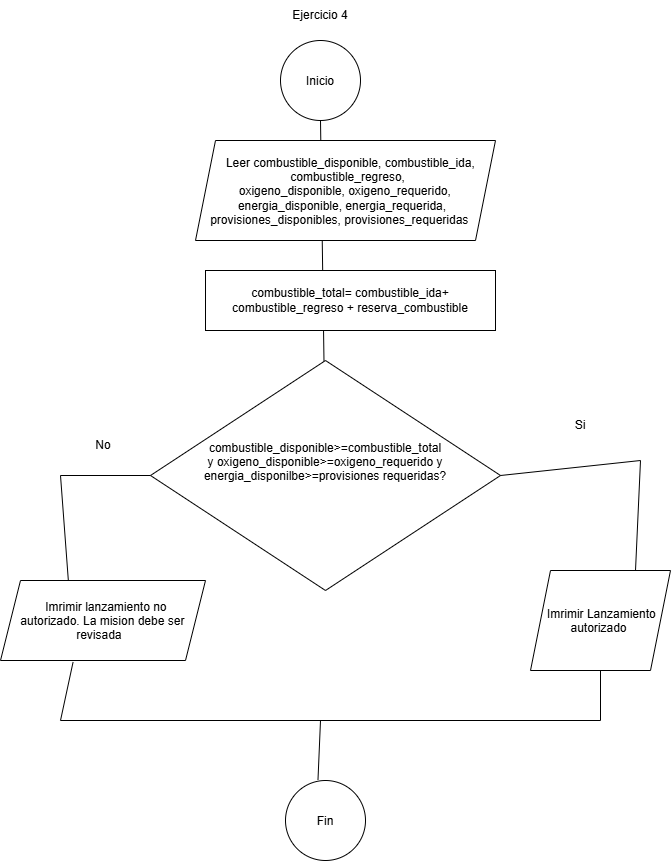

The diagram above was exported from draw.io. Its source (the exported page's mxGraphModel, read from the mxfile embedded in the PNG):
<mxGraphModel dx="793" dy="310" grid="1" gridSize="10" guides="1" tooltips="1" connect="1" arrows="1" fold="1" page="1" pageScale="1" pageWidth="850" pageHeight="1100" math="0" shadow="0">
  <root>
    <mxCell id="0" />
    <mxCell id="1" parent="0" />
    <mxCell id="wqkPDhfEoo4oV-gyj-4e-17" edge="1" parent="1" source="wqkPDhfEoo4oV-gyj-4e-7" style="endArrow=none;html=1;rounded=0;entryX=0.5;entryY=1;entryDx=0;entryDy=0;exitX=0.496;exitY=0.037;exitDx=0;exitDy=0;exitPerimeter=0;" target="wqkPDhfEoo4oV-gyj-4e-2" value="">
      <mxGeometry height="50" relative="1" width="50" as="geometry">
        <mxPoint x="340" y="270" as="sourcePoint" />
        <mxPoint x="390" y="220" as="targetPoint" />
      </mxGeometry>
    </mxCell>
    <mxCell id="wqkPDhfEoo4oV-gyj-4e-1" parent="1" style="text;html=1;whiteSpace=wrap;strokeColor=none;fillColor=none;align=center;verticalAlign=middle;rounded=0;" value="Ejercicio 4" vertex="1">
      <mxGeometry height="30" width="60" x="370" y="20" as="geometry" />
    </mxCell>
    <mxCell id="wqkPDhfEoo4oV-gyj-4e-2" parent="1" style="ellipse;whiteSpace=wrap;html=1;shapeInside=1;aspect=fixed;" value="Inicio" vertex="1">
      <mxGeometry height="80" width="80" x="360" y="60" as="geometry" />
    </mxCell>
    <mxCell id="wqkPDhfEoo4oV-gyj-4e-5" parent="1" style="shape=parallelogram;perimeter=parallelogramPerimeter;whiteSpace=wrap;html=1;shapeInside=1;fixedSize=1;" value="&lt;p class=&quot;MsoNormal&quot;&gt;&lt;span lang=&quot;ES-CR&quot;&gt;Leer combustible_disponible, combustible_ida, combustible_regreso,&lt;br&gt;oxigeno_disponible, oxigeno_requerido, energia_disponible, energia_requerida, provisiones_disponibles,&amp;nbsp;&lt;/span&gt;&lt;span style=&quot;text-decoration-line: inherit; background-color: transparent; color: light-dark(#000000, var(--ge-light-color, #ffffff));&quot;&gt;provisiones_requeridas&lt;/span&gt;&lt;/p&gt;" vertex="1">
      <mxGeometry height="100" width="300" x="275" y="160" as="geometry" />
    </mxCell>
    <mxCell id="wqkPDhfEoo4oV-gyj-4e-6" parent="1" style="rounded=0;whiteSpace=wrap;html=1;" value="combustible_total= combustible_ida+ combustible_regreso + reserva_combustible" vertex="1">
      <mxGeometry height="60" width="290" x="285" y="290" as="geometry" />
    </mxCell>
    <mxCell id="wqkPDhfEoo4oV-gyj-4e-7" parent="1" style="rhombus;whiteSpace=wrap;html=1;shapeInside=1;" value="combustible_disponible&amp;gt;=combustible_total y oxigeno_disponible&amp;gt;=oxigeno_requerido y energia_disponilbe&amp;gt;=provisiones requeridas?" vertex="1">
      <mxGeometry height="230" width="350" x="230" y="380" as="geometry" />
    </mxCell>
    <mxCell id="wqkPDhfEoo4oV-gyj-4e-8" parent="1" style="shape=parallelogram;perimeter=parallelogramPerimeter;whiteSpace=wrap;html=1;shapeInside=1;fixedSize=1;" value="Imrimir Lanzamiento autorizado" vertex="1">
      <mxGeometry height="100" width="140" x="610" y="590" as="geometry" />
    </mxCell>
    <mxCell id="wqkPDhfEoo4oV-gyj-4e-9" parent="1" style="shape=parallelogram;perimeter=parallelogramPerimeter;whiteSpace=wrap;html=1;shapeInside=1;fixedSize=1;" value="Imrimir lanzamiento no autorizado. La mision debe ser revisada" vertex="1">
      <mxGeometry height="80" width="205" x="80" y="600" as="geometry" />
    </mxCell>
    <mxCell id="wqkPDhfEoo4oV-gyj-4e-10" edge="1" parent="1" source="wqkPDhfEoo4oV-gyj-4e-9" style="endArrow=none;html=1;rounded=0;entryX=0;entryY=0.5;entryDx=0;entryDy=0;exitX=0.331;exitY=0.003;exitDx=0;exitDy=0;exitPerimeter=0;" target="wqkPDhfEoo4oV-gyj-4e-7" value="">
      <mxGeometry height="50" relative="1" width="50" x="-0.0251" as="geometry">
        <Array as="points">
          <mxPoint x="140" y="495" />
        </Array>
        <mxPoint x="340" y="640" as="sourcePoint" />
        <mxPoint x="390" y="590" as="targetPoint" />
      </mxGeometry>
    </mxCell>
    <mxCell id="wqkPDhfEoo4oV-gyj-4e-11" edge="1" parent="1" source="wqkPDhfEoo4oV-gyj-4e-8" style="endArrow=none;html=1;rounded=0;entryX=1;entryY=0.5;entryDx=0;entryDy=0;exitX=0.75;exitY=0;exitDx=0;exitDy=0;" target="wqkPDhfEoo4oV-gyj-4e-7" value="">
      <mxGeometry height="50" relative="1" width="50" as="geometry">
        <Array as="points">
          <mxPoint x="720" y="480" />
        </Array>
        <mxPoint x="340" y="640" as="sourcePoint" />
        <mxPoint x="390" y="590" as="targetPoint" />
      </mxGeometry>
    </mxCell>
    <mxCell id="wqkPDhfEoo4oV-gyj-4e-12" parent="1" style="text;html=1;whiteSpace=wrap;strokeColor=none;fillColor=none;align=center;verticalAlign=middle;rounded=0;" value="Si" vertex="1">
      <mxGeometry height="30" width="60" x="630" y="430" as="geometry" />
    </mxCell>
    <mxCell id="wqkPDhfEoo4oV-gyj-4e-13" parent="1" style="text;html=1;whiteSpace=wrap;strokeColor=none;fillColor=none;align=center;verticalAlign=middle;rounded=0;" value="No" vertex="1">
      <mxGeometry height="30" width="60" x="152.5" y="450" as="geometry" />
    </mxCell>
    <mxCell id="wqkPDhfEoo4oV-gyj-4e-14" parent="1" style="ellipse;whiteSpace=wrap;html=1;shapeInside=1;aspect=fixed;" value="Fin" vertex="1">
      <mxGeometry height="80" width="80" x="365" y="800" as="geometry" />
    </mxCell>
    <mxCell id="wqkPDhfEoo4oV-gyj-4e-15" edge="1" parent="1" source="wqkPDhfEoo4oV-gyj-4e-9" style="endArrow=none;html=1;rounded=0;entryX=0.5;entryY=1;entryDx=0;entryDy=0;exitX=0.354;exitY=1.02;exitDx=0;exitDy=0;exitPerimeter=0;" target="wqkPDhfEoo4oV-gyj-4e-8" value="">
      <mxGeometry height="50" relative="1" width="50" x="-0.1276" as="geometry">
        <Array as="points">
          <mxPoint x="140" y="740" />
          <mxPoint x="680" y="740" />
        </Array>
        <mxPoint x="340" y="750" as="sourcePoint" />
        <mxPoint x="390" y="700" as="targetPoint" />
      </mxGeometry>
    </mxCell>
    <mxCell id="wqkPDhfEoo4oV-gyj-4e-16" edge="1" parent="1" source="wqkPDhfEoo4oV-gyj-4e-14" style="endArrow=none;html=1;rounded=0;exitX=0.406;exitY=-0.007;exitDx=0;exitDy=0;exitPerimeter=0;" value="">
      <mxGeometry height="50" relative="1" width="50" as="geometry">
        <mxPoint x="340" y="750" as="sourcePoint" />
        <mxPoint x="400" y="740" as="targetPoint" />
      </mxGeometry>
    </mxCell>
  </root>
</mxGraphModel>